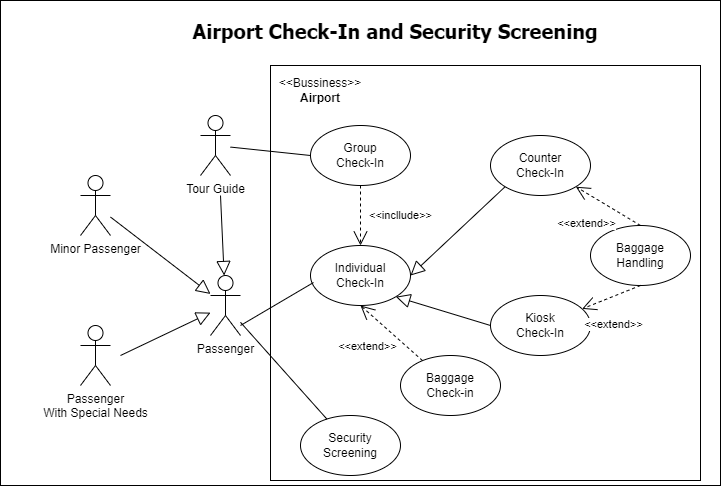

The diagram above was exported from draw.io. Its source (the exported page's mxGraphModel, read from the mxfile embedded in the PNG):
<mxGraphModel dx="880" dy="452" grid="1" gridSize="10" guides="1" tooltips="1" connect="1" arrows="1" fold="1" page="1" pageScale="1" pageWidth="850" pageHeight="1100" math="0" shadow="0">
  <root>
    <mxCell id="0" />
    <mxCell id="1" parent="0" />
    <mxCell id="xBoPOBjm47MsHc5J0Ids-28" value="" style="rounded=0;whiteSpace=wrap;html=1;" vertex="1" parent="1">
      <mxGeometry x="90" width="720" height="485" as="geometry" />
    </mxCell>
    <mxCell id="xBoPOBjm47MsHc5J0Ids-85" value="" style="rounded=0;whiteSpace=wrap;html=1;fontSize=20;labelBackgroundColor=#000000;" vertex="1" parent="1">
      <mxGeometry x="360" y="65" width="430" height="415" as="geometry" />
    </mxCell>
    <mxCell id="xBoPOBjm47MsHc5J0Ids-29" value="&amp;lt;&amp;lt;Bussiness&amp;gt;&amp;gt;&lt;br&gt;&lt;b&gt;Airport&lt;/b&gt;" style="text;html=1;strokeColor=none;fillColor=none;align=center;verticalAlign=middle;whiteSpace=wrap;rounded=0;" vertex="1" parent="1">
      <mxGeometry x="360" y="75" width="100" height="30" as="geometry" />
    </mxCell>
    <mxCell id="xBoPOBjm47MsHc5J0Ids-30" value="Individual &lt;br&gt;Check-In" style="ellipse;whiteSpace=wrap;html=1;" vertex="1" parent="1">
      <mxGeometry x="400" y="245" width="100" height="60" as="geometry" />
    </mxCell>
    <mxCell id="xBoPOBjm47MsHc5J0Ids-31" value="Group &lt;br&gt;Check-In" style="ellipse;whiteSpace=wrap;html=1;" vertex="1" parent="1">
      <mxGeometry x="400" y="125" width="100" height="60" as="geometry" />
    </mxCell>
    <mxCell id="xBoPOBjm47MsHc5J0Ids-32" value="Security&lt;br&gt;Screening" style="ellipse;whiteSpace=wrap;html=1;" vertex="1" parent="1">
      <mxGeometry x="390" y="415" width="100" height="60" as="geometry" />
    </mxCell>
    <mxCell id="xBoPOBjm47MsHc5J0Ids-33" value="Kiosk&lt;br&gt;Check-In" style="ellipse;whiteSpace=wrap;html=1;" vertex="1" parent="1">
      <mxGeometry x="580" y="295" width="100" height="60" as="geometry" />
    </mxCell>
    <mxCell id="xBoPOBjm47MsHc5J0Ids-34" value="Baggage Handling" style="ellipse;whiteSpace=wrap;html=1;" vertex="1" parent="1">
      <mxGeometry x="680" y="225" width="100" height="60" as="geometry" />
    </mxCell>
    <mxCell id="xBoPOBjm47MsHc5J0Ids-35" value="Counter&lt;br&gt;Check-In" style="ellipse;whiteSpace=wrap;html=1;" vertex="1" parent="1">
      <mxGeometry x="580" y="135" width="100" height="60" as="geometry" />
    </mxCell>
    <mxCell id="xBoPOBjm47MsHc5J0Ids-36" value="Baggage &lt;br&gt;Check-in" style="ellipse;whiteSpace=wrap;html=1;" vertex="1" parent="1">
      <mxGeometry x="490" y="355" width="100" height="60" as="geometry" />
    </mxCell>
    <mxCell id="xBoPOBjm47MsHc5J0Ids-52" value="" style="endArrow=none;html=1;rounded=0;entryX=0;entryY=0.5;entryDx=0;entryDy=0;" edge="1" parent="1" source="xBoPOBjm47MsHc5J0Ids-8" target="xBoPOBjm47MsHc5J0Ids-31">
      <mxGeometry width="50" height="50" relative="1" as="geometry">
        <mxPoint x="400" y="295" as="sourcePoint" />
        <mxPoint x="450" y="245" as="targetPoint" />
      </mxGeometry>
    </mxCell>
    <mxCell id="xBoPOBjm47MsHc5J0Ids-53" value="" style="endArrow=none;html=1;rounded=0;entryX=0.03;entryY=0.617;entryDx=0;entryDy=0;entryPerimeter=0;" edge="1" parent="1" target="xBoPOBjm47MsHc5J0Ids-30">
      <mxGeometry width="50" height="50" relative="1" as="geometry">
        <mxPoint x="330" y="325" as="sourcePoint" />
        <mxPoint x="410" y="165" as="targetPoint" />
      </mxGeometry>
    </mxCell>
    <mxCell id="xBoPOBjm47MsHc5J0Ids-54" value="" style="endArrow=none;html=1;rounded=0;" edge="1" parent="1" source="xBoPOBjm47MsHc5J0Ids-5" target="xBoPOBjm47MsHc5J0Ids-32">
      <mxGeometry width="50" height="50" relative="1" as="geometry">
        <mxPoint x="340" y="166.57894736842104" as="sourcePoint" />
        <mxPoint x="420" y="175" as="targetPoint" />
      </mxGeometry>
    </mxCell>
    <mxCell id="xBoPOBjm47MsHc5J0Ids-56" value="&amp;lt;&amp;lt;incllude&amp;gt;&amp;gt;" style="endArrow=open;endSize=12;dashed=1;html=1;rounded=0;exitX=0.5;exitY=1;exitDx=0;exitDy=0;" edge="1" parent="1" source="xBoPOBjm47MsHc5J0Ids-31" target="xBoPOBjm47MsHc5J0Ids-30">
      <mxGeometry y="40" width="160" relative="1" as="geometry">
        <mxPoint x="560" y="105" as="sourcePoint" />
        <mxPoint x="720" y="105" as="targetPoint" />
        <mxPoint as="offset" />
      </mxGeometry>
    </mxCell>
    <mxCell id="xBoPOBjm47MsHc5J0Ids-57" value="&amp;lt;&amp;lt;extend&amp;gt;&amp;gt;" style="endArrow=open;endSize=12;dashed=1;html=1;rounded=0;entryX=0.5;entryY=1;entryDx=0;entryDy=0;" edge="1" parent="1" source="xBoPOBjm47MsHc5J0Ids-36" target="xBoPOBjm47MsHc5J0Ids-30">
      <mxGeometry x="0.2411" y="26" width="160" relative="1" as="geometry">
        <mxPoint x="460" y="195" as="sourcePoint" />
        <mxPoint x="460" y="255" as="targetPoint" />
        <Array as="points" />
        <mxPoint as="offset" />
      </mxGeometry>
    </mxCell>
    <mxCell id="xBoPOBjm47MsHc5J0Ids-78" value="&amp;lt;&amp;lt;extend&amp;gt;&amp;gt;" style="endArrow=open;endSize=12;dashed=1;html=1;rounded=0;exitX=0.5;exitY=0;exitDx=0;exitDy=0;" edge="1" parent="1" source="xBoPOBjm47MsHc5J0Ids-34" target="xBoPOBjm47MsHc5J0Ids-35">
      <mxGeometry x="0.2411" y="26" width="160" relative="1" as="geometry">
        <mxPoint x="556.0263572499491" y="348.13453977773247" as="sourcePoint" />
        <mxPoint x="494" y="293" as="targetPoint" />
        <Array as="points" />
        <mxPoint as="offset" />
      </mxGeometry>
    </mxCell>
    <mxCell id="xBoPOBjm47MsHc5J0Ids-79" value="&amp;lt;&amp;lt;extend&amp;gt;&amp;gt;" style="endArrow=open;endSize=12;dashed=1;html=1;rounded=0;exitX=0.5;exitY=1;exitDx=0;exitDy=0;" edge="1" parent="1" source="xBoPOBjm47MsHc5J0Ids-34" target="xBoPOBjm47MsHc5J0Ids-33">
      <mxGeometry x="0.2411" y="26" width="160" relative="1" as="geometry">
        <mxPoint x="740" y="235" as="sourcePoint" />
        <mxPoint x="675.3553390593272" y="196.21320343559626" as="targetPoint" />
        <Array as="points" />
        <mxPoint as="offset" />
      </mxGeometry>
    </mxCell>
    <mxCell id="xBoPOBjm47MsHc5J0Ids-80" value="" style="endArrow=block;endFill=0;endSize=12;html=1;rounded=0;exitX=0;exitY=1;exitDx=0;exitDy=0;entryX=1;entryY=0.5;entryDx=0;entryDy=0;" edge="1" parent="1" source="xBoPOBjm47MsHc5J0Ids-35" target="xBoPOBjm47MsHc5J0Ids-30">
      <mxGeometry width="160" relative="1" as="geometry">
        <mxPoint x="340" y="265" as="sourcePoint" />
        <mxPoint x="500" y="265" as="targetPoint" />
      </mxGeometry>
    </mxCell>
    <mxCell id="xBoPOBjm47MsHc5J0Ids-81" value="" style="endArrow=block;endFill=0;endSize=12;html=1;rounded=0;exitX=0;exitY=0.5;exitDx=0;exitDy=0;entryX=1;entryY=1;entryDx=0;entryDy=0;" edge="1" parent="1" source="xBoPOBjm47MsHc5J0Ids-33" target="xBoPOBjm47MsHc5J0Ids-30">
      <mxGeometry width="160" relative="1" as="geometry">
        <mxPoint x="604.6446609406728" y="196.21320343559637" as="sourcePoint" />
        <mxPoint x="510" y="285" as="targetPoint" />
      </mxGeometry>
    </mxCell>
    <mxCell id="xBoPOBjm47MsHc5J0Ids-5" value="Passenger" style="shape=umlActor;verticalLabelPosition=bottom;verticalAlign=top;html=1;" vertex="1" parent="1">
      <mxGeometry x="300" y="275" width="30" height="60" as="geometry" />
    </mxCell>
    <mxCell id="xBoPOBjm47MsHc5J0Ids-6" value="Passenger &lt;br&gt;With Special Needs" style="shape=umlActor;verticalLabelPosition=bottom;verticalAlign=top;html=1;" vertex="1" parent="1">
      <mxGeometry x="170" y="325" width="30" height="60" as="geometry" />
    </mxCell>
    <mxCell id="xBoPOBjm47MsHc5J0Ids-7" value="Minor Passenger" style="shape=umlActor;verticalLabelPosition=bottom;verticalAlign=top;html=1;" vertex="1" parent="1">
      <mxGeometry x="170" y="175" width="30" height="60" as="geometry" />
    </mxCell>
    <mxCell id="xBoPOBjm47MsHc5J0Ids-18" value="" style="endArrow=block;endFill=0;endSize=12;html=1;rounded=0;" edge="1" parent="1" target="xBoPOBjm47MsHc5J0Ids-5">
      <mxGeometry width="160" relative="1" as="geometry">
        <mxPoint x="310" y="195" as="sourcePoint" />
        <mxPoint x="500" y="295" as="targetPoint" />
      </mxGeometry>
    </mxCell>
    <mxCell id="xBoPOBjm47MsHc5J0Ids-20" value="" style="endArrow=block;endFill=0;endSize=12;html=1;rounded=0;" edge="1" parent="1" source="xBoPOBjm47MsHc5J0Ids-7" target="xBoPOBjm47MsHc5J0Ids-5">
      <mxGeometry width="160" relative="1" as="geometry">
        <mxPoint x="320" y="155" as="sourcePoint" />
        <mxPoint x="324.0625" y="285" as="targetPoint" />
      </mxGeometry>
    </mxCell>
    <mxCell id="xBoPOBjm47MsHc5J0Ids-21" value="" style="endArrow=block;endFill=0;endSize=12;html=1;rounded=0;" edge="1" parent="1" target="xBoPOBjm47MsHc5J0Ids-5">
      <mxGeometry width="160" relative="1" as="geometry">
        <mxPoint x="210" y="355" as="sourcePoint" />
        <mxPoint x="334.0625" y="295" as="targetPoint" />
      </mxGeometry>
    </mxCell>
    <mxCell id="xBoPOBjm47MsHc5J0Ids-8" value="Tour Guide" style="shape=umlActor;verticalLabelPosition=bottom;verticalAlign=top;html=1;" vertex="1" parent="1">
      <mxGeometry x="290" y="115" width="30" height="60" as="geometry" />
    </mxCell>
    <mxCell id="xBoPOBjm47MsHc5J0Ids-82" value="&lt;h1 style=&quot;margin: 5px 0px 1px; padding: 5px 0px 1px; line-height: 1.4; background: rgb(255, 255, 255); font-family: Tahoma, Georgia;&quot; class=&quot;subtitle&quot;&gt;&lt;font style=&quot;font-size: 20px;&quot;&gt;Airport Check-In and Security Screening&lt;/font&gt;&lt;/h1&gt;" style="text;html=1;strokeColor=none;fillColor=none;align=center;verticalAlign=middle;whiteSpace=wrap;rounded=0;" vertex="1" parent="1">
      <mxGeometry x="190" y="10" width="590" height="30" as="geometry" />
    </mxCell>
  </root>
</mxGraphModel>